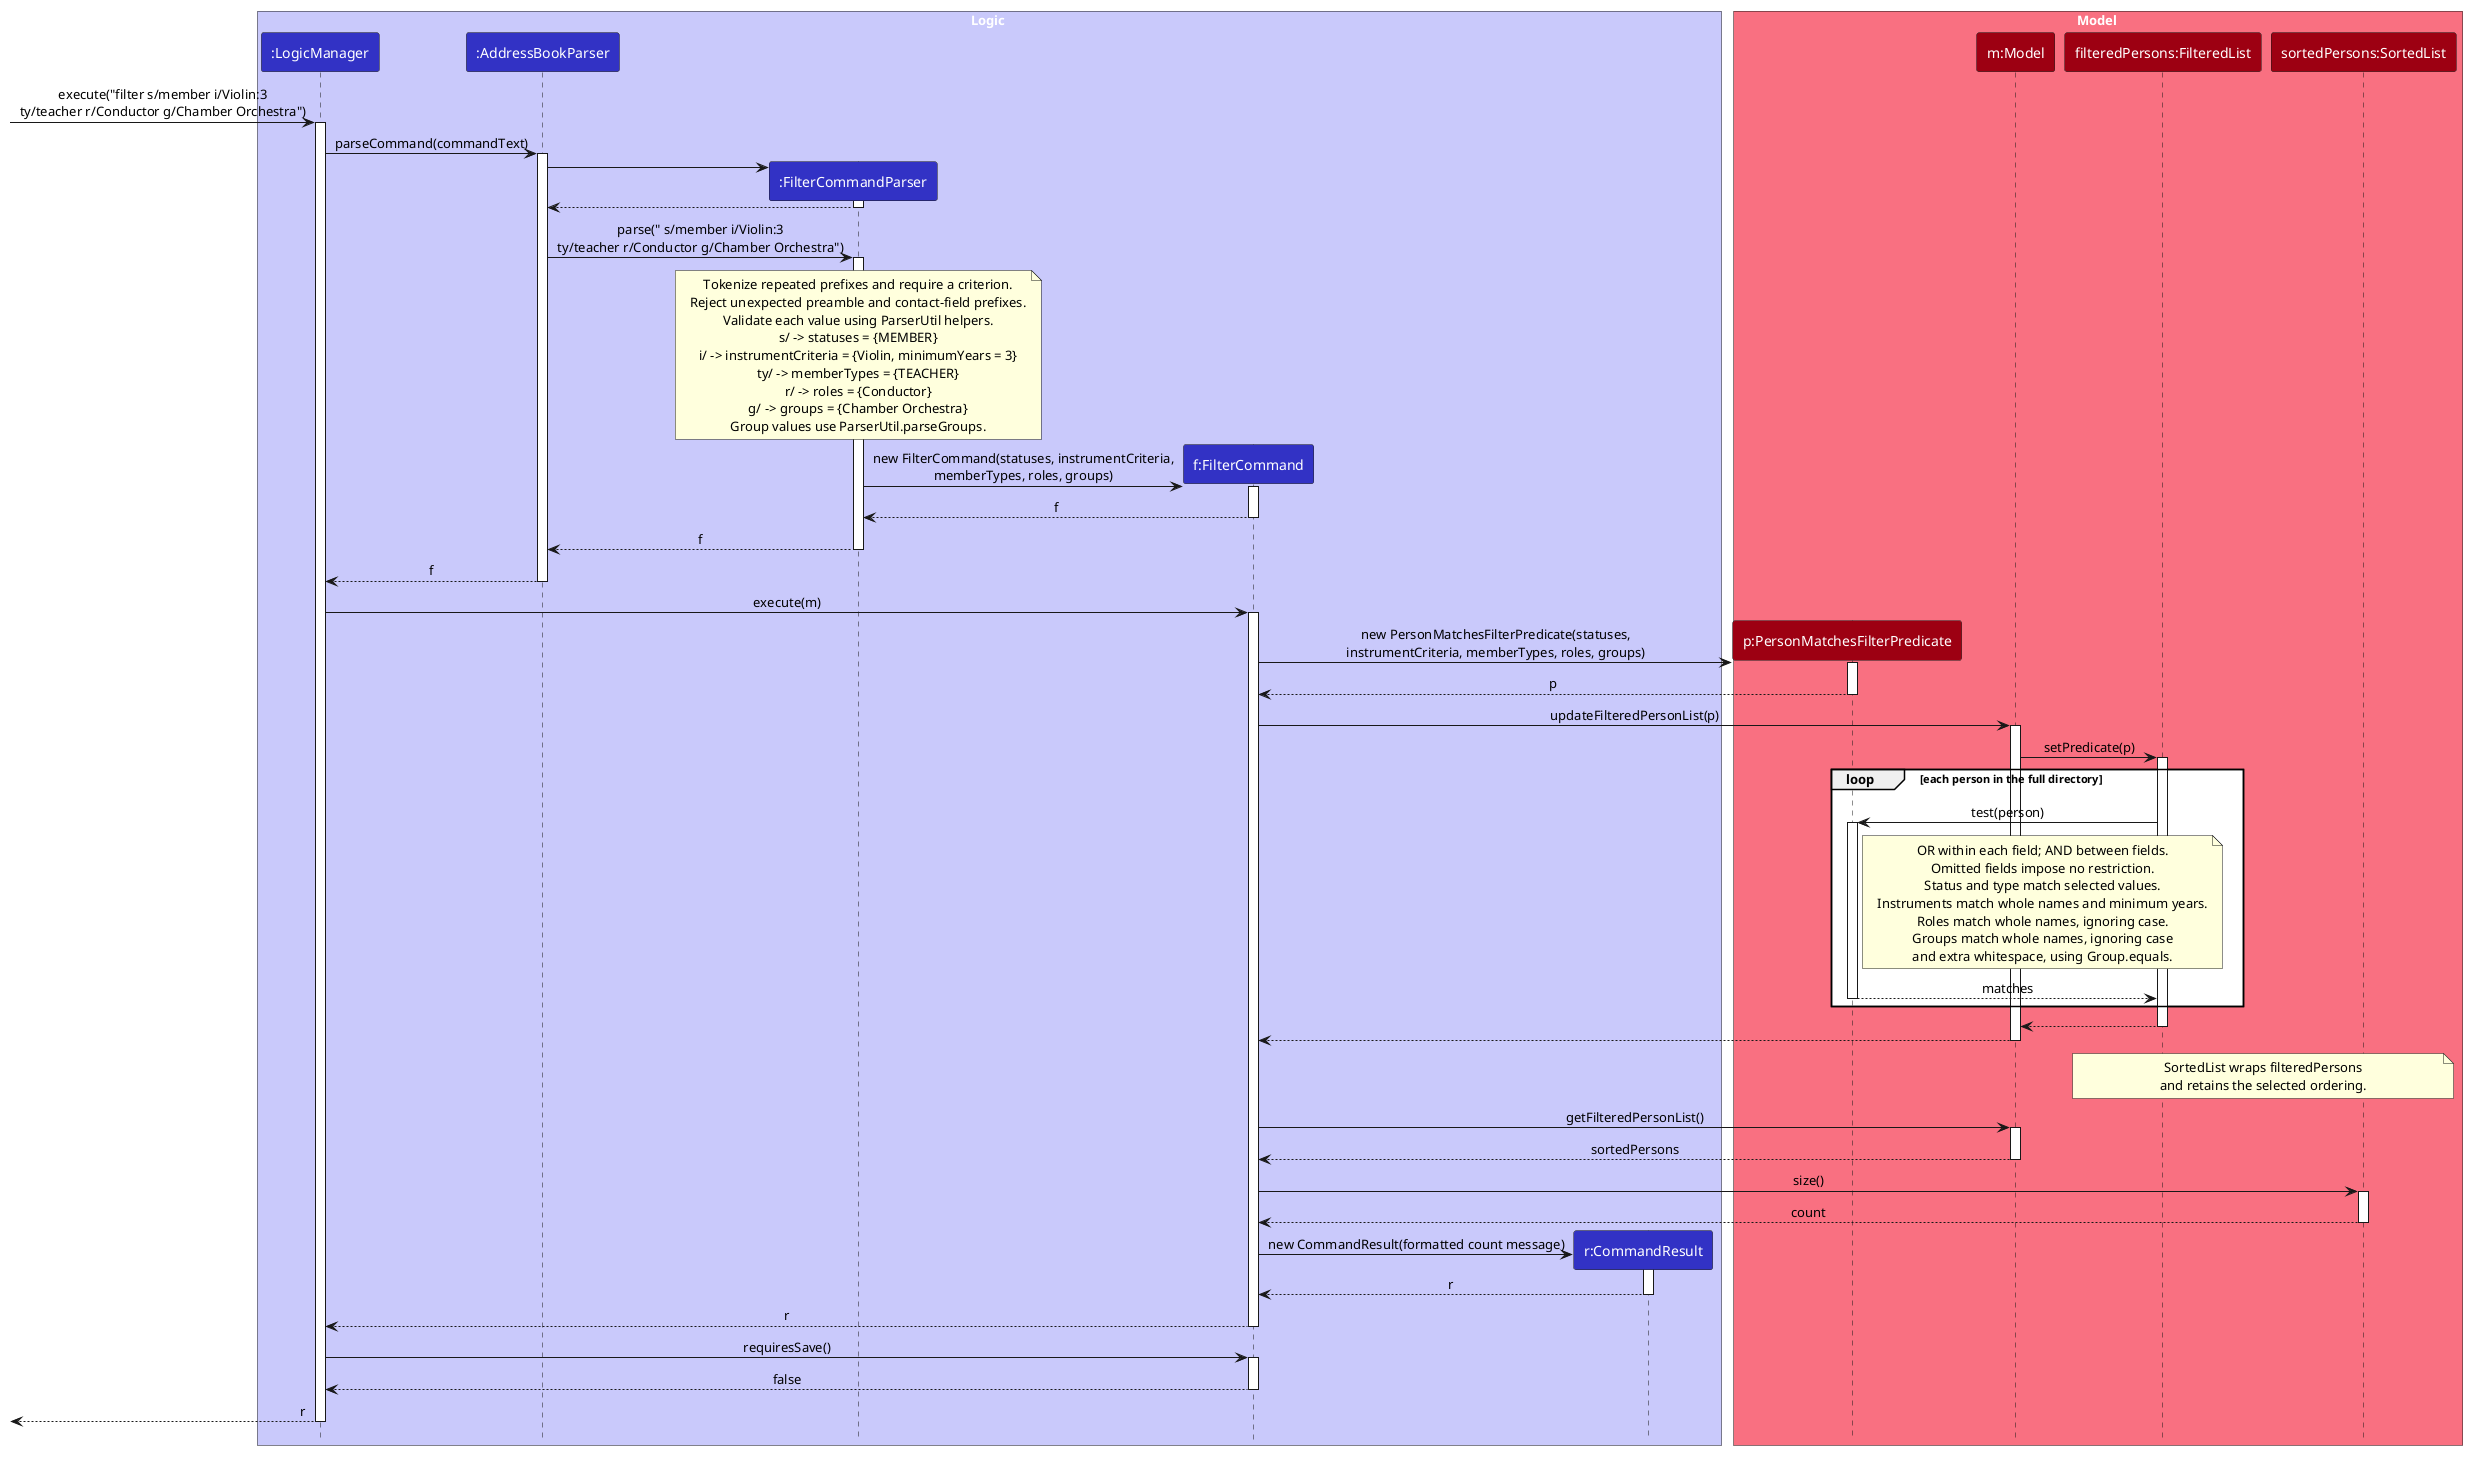

The diagram above was rendered by PlantUML. Its source (embedded in the PNG):
@startuml
!include style.puml
skinparam ArrowFontStyle plain

box Logic LOGIC_COLOR_T1
participant ":LogicManager" as LogicManager LOGIC_COLOR
participant ":AddressBookParser" as AddressBookParser LOGIC_COLOR
participant ":FilterCommandParser" as FilterCommandParser LOGIC_COLOR
participant "f:FilterCommand" as FilterCommand LOGIC_COLOR
participant "r:CommandResult" as CommandResult LOGIC_COLOR
end box

box Model MODEL_COLOR_T1
participant "p:PersonMatchesFilterPredicate" as Predicate MODEL_COLOR
participant "m:Model" as Model MODEL_COLOR
participant "filteredPersons:FilteredList" as FilteredList MODEL_COLOR
participant "sortedPersons:SortedList" as SortedList MODEL_COLOR
end box

[-> LogicManager : execute("filter s/member i/Violin:3\nty/teacher r/Conductor g/Chamber Orchestra")
activate LogicManager
LogicManager -> AddressBookParser : parseCommand(commandText)
activate AddressBookParser

create FilterCommandParser
AddressBookParser -> FilterCommandParser
activate FilterCommandParser
FilterCommandParser --> AddressBookParser
deactivate FilterCommandParser

AddressBookParser -> FilterCommandParser : parse(" s/member i/Violin:3\nty/teacher r/Conductor g/Chamber Orchestra")
activate FilterCommandParser
note over FilterCommandParser
Tokenize repeated prefixes and require a criterion.
Reject unexpected preamble and contact-field prefixes.
Validate each value using ParserUtil helpers.
s/ -> statuses = {MEMBER}
i/ -> instrumentCriteria = {Violin, minimumYears = 3}
ty/ -> memberTypes = {TEACHER}
r/ -> roles = {Conductor}
g/ -> groups = {Chamber Orchestra}
Group values use ParserUtil.parseGroups.
end note

create FilterCommand
FilterCommandParser -> FilterCommand : new FilterCommand(statuses, instrumentCriteria,\nmemberTypes, roles, groups)
activate FilterCommand
FilterCommand --> FilterCommandParser : f
deactivate FilterCommand
FilterCommandParser --> AddressBookParser : f
deactivate FilterCommandParser
AddressBookParser --> LogicManager : f
deactivate AddressBookParser

LogicManager -> FilterCommand : execute(m)
activate FilterCommand

create Predicate
FilterCommand -> Predicate : new PersonMatchesFilterPredicate(statuses,\ninstrumentCriteria, memberTypes, roles, groups)
activate Predicate
Predicate --> FilterCommand : p
deactivate Predicate

FilterCommand -> Model : updateFilteredPersonList(p)
activate Model
Model -> FilteredList : setPredicate(p)
activate FilteredList
loop each person in the full directory
    FilteredList -> Predicate : test(person)
    activate Predicate
    note right of Predicate
    OR within each field; AND between fields.
    Omitted fields impose no restriction.
    Status and type match selected values.
    Instruments match whole names and minimum years.
    Roles match whole names, ignoring case.
    Groups match whole names, ignoring case
    and extra whitespace, using Group.equals.
    end note
    Predicate --> FilteredList : matches
    deactivate Predicate
end
FilteredList --> Model
deactivate FilteredList
Model --> FilterCommand
deactivate Model

note over FilteredList, SortedList
SortedList wraps filteredPersons
and retains the selected ordering.
end note

FilterCommand -> Model : getFilteredPersonList()
activate Model
Model --> FilterCommand : sortedPersons
deactivate Model
FilterCommand -> SortedList : size()
activate SortedList
SortedList --> FilterCommand : count
deactivate SortedList

create CommandResult
FilterCommand -> CommandResult : new CommandResult(formatted count message)
activate CommandResult
CommandResult --> FilterCommand : r
deactivate CommandResult
FilterCommand --> LogicManager : r
deactivate FilterCommand
LogicManager -> FilterCommand : requiresSave()
activate FilterCommand
FilterCommand --> LogicManager : false
deactivate FilterCommand
[<-- LogicManager : r
deactivate LogicManager
@enduml